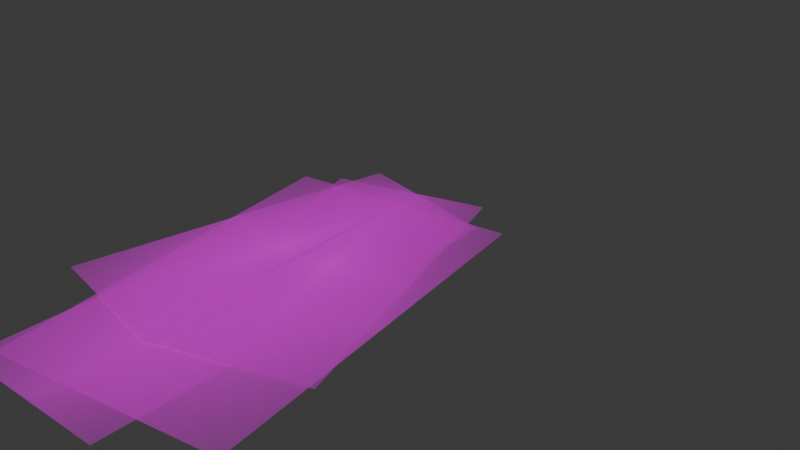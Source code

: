 # Source: JulietaAnimaciones.blend  (saved by Blender 4.5.90; exported with 4.5.12 LTS)
import bpy
from mathutils import Matrix  # noqa: F401  (used for matrix-valued properties, if any)

bpy.ops.wm.read_factory_settings(use_empty=True)
scene = bpy.context.scene
scene.name = 'Scene'

# ---- collections
col_collection = bpy.data.collections.new('Collection'); scene.collection.children.link(col_collection)

# ---- images (referenced by path relative to the original .blend; pixels are not part of the script)
import os
ASSET_DIR = os.environ.get("B2B_ASSET_DIR", "")  # directory of the original .blend (textures are referenced by path, not embedded)
HERE = os.path.dirname(os.path.abspath(__file__))  # packed textures are extracted next to this script under _unpacked/

def load_image(name, relpath, width, height, colorspace="sRGB"):
    """Load a texture the original file referenced (path relative to the .blend, or extracted next to this script)."""
    p = next((c for c in (os.path.join(HERE, relpath), os.path.join(ASSET_DIR, relpath)) if relpath and os.path.exists(c)), "")
    if p:
        img = bpy.data.images.load(p, check_existing=True)
        img.name = name
    else:  # same state as the original file: an image datablock whose file is absent (Cycles renders it pink)
        img = bpy.data.images.new(name, width, height)
        img.source = "FILE"
        img.filepath = "//" + (relpath or name)
    img.colorspace_settings.name = colorspace
    return img
img_jbrazos_png = load_image('JBrazos.png', 'JBrazos.png', 1024, 1024, 'sRGB')
img_jcabeza_png = load_image('JCabeza.png', 'JCabeza.png', 1024, 1024, 'sRGB')
img_jcuerpo_png = load_image('JCuerpo.png', 'JCuerpo.png', 1024, 1024, 'sRGB')
img_jvestidoder_png = load_image('JVestidoDer.png', 'JVestidoDer.png', 1024, 1024, 'sRGB')
img_jvestidoizq_png = load_image('JVestidoIzq.png', 'JVestidoIzq.png', 1024, 1024, 'sRGB')

# ---- materials (node trees are filled in below, after node groups)
mat_jbrazos = bpy.data.materials.new('JBrazos')
mat_jcabeza = bpy.data.materials.new('JCabeza')
mat_jcuerpo = bpy.data.materials.new('JCuerpo')
mat_jvestidoder = bpy.data.materials.new('JVestidoDer')
mat_jvestidoizq = bpy.data.materials.new('JVestidoIzq')

# ---- material node trees
mat_jbrazos.use_nodes = True; mat_jbrazos.node_tree.nodes.clear()
_N = mat_jbrazos.node_tree.nodes; _L = mat_jbrazos.node_tree.links
n0 = _N.new('ShaderNodeOutputMaterial'); n0.name = 'Material Output'; n0.location = (300, 300)
n1 = _N.new('ShaderNodeTexImage'); n1.name = 'Image Texture'; n1.location = (-200, 300)
n1.image = img_jbrazos_png
n1.extension = 'CLIP'
n2 = _N.new('ShaderNodeBsdfPrincipled'); n2.name = 'Principled BSDF'; n2.location = (0, 300)
_L.new(n1.outputs[0], n2.inputs[0])
_L.new(n1.outputs[1], n2.inputs[4])
_L.new(n2.outputs[0], n0.inputs[0])
n0.is_active_output = True
mat_jcabeza.use_nodes = True; mat_jcabeza.node_tree.nodes.clear()
_N = mat_jcabeza.node_tree.nodes; _L = mat_jcabeza.node_tree.links
n0 = _N.new('ShaderNodeOutputMaterial'); n0.name = 'Material Output'; n0.location = (300, 300)
n1 = _N.new('ShaderNodeTexImage'); n1.name = 'Image Texture'; n1.location = (-200, 300)
n1.image = img_jcabeza_png
n1.extension = 'CLIP'
n2 = _N.new('ShaderNodeBsdfPrincipled'); n2.name = 'Principled BSDF'; n2.location = (0, 300)
_L.new(n1.outputs[0], n2.inputs[0])
_L.new(n1.outputs[1], n2.inputs[4])
_L.new(n2.outputs[0], n0.inputs[0])
n0.is_active_output = True
mat_jcuerpo.use_nodes = True; mat_jcuerpo.node_tree.nodes.clear()
_N = mat_jcuerpo.node_tree.nodes; _L = mat_jcuerpo.node_tree.links
n0 = _N.new('ShaderNodeOutputMaterial'); n0.name = 'Material Output'; n0.location = (300, 300)
n1 = _N.new('ShaderNodeTexImage'); n1.name = 'Image Texture'; n1.location = (-200, 300)
n1.image = img_jcuerpo_png
n1.extension = 'CLIP'
n2 = _N.new('ShaderNodeBsdfPrincipled'); n2.name = 'Principled BSDF'; n2.location = (0, 300)
_L.new(n1.outputs[0], n2.inputs[0])
_L.new(n1.outputs[1], n2.inputs[4])
_L.new(n2.outputs[0], n0.inputs[0])
n0.is_active_output = True
mat_jvestidoder.use_nodes = True; mat_jvestidoder.node_tree.nodes.clear()
_N = mat_jvestidoder.node_tree.nodes; _L = mat_jvestidoder.node_tree.links
n0 = _N.new('ShaderNodeOutputMaterial'); n0.name = 'Material Output'; n0.location = (300, 300)
n1 = _N.new('ShaderNodeTexImage'); n1.name = 'Image Texture'; n1.location = (-200, 300)
n1.image = img_jvestidoder_png
n1.extension = 'CLIP'
n2 = _N.new('ShaderNodeBsdfPrincipled'); n2.name = 'Principled BSDF'; n2.location = (0, 300)
_L.new(n1.outputs[0], n2.inputs[0])
_L.new(n1.outputs[1], n2.inputs[4])
_L.new(n2.outputs[0], n0.inputs[0])
n0.is_active_output = True
mat_jvestidoizq.use_nodes = True; mat_jvestidoizq.node_tree.nodes.clear()
_N = mat_jvestidoizq.node_tree.nodes; _L = mat_jvestidoizq.node_tree.links
n0 = _N.new('ShaderNodeOutputMaterial'); n0.name = 'Material Output'; n0.location = (300, 300)
n1 = _N.new('ShaderNodeTexImage'); n1.name = 'Image Texture'; n1.location = (-200, 300)
n1.image = img_jvestidoizq_png
n1.extension = 'CLIP'
n2 = _N.new('ShaderNodeBsdfPrincipled'); n2.name = 'Principled BSDF'; n2.location = (0, 300)
_L.new(n1.outputs[0], n2.inputs[0])
_L.new(n1.outputs[1], n2.inputs[4])
_L.new(n2.outputs[0], n0.inputs[0])
n0.is_active_output = True

# ---- world
world_world = bpy.data.worlds.new('World'); scene.world = world_world
world_world.use_nodes = True; world_world.node_tree.nodes.clear()
_N = world_world.node_tree.nodes; _L = world_world.node_tree.links
n0 = _N.new('ShaderNodeOutputWorld'); n0.name = 'World Output'; n0.location = (300, 300)
n1 = _N.new('ShaderNodeBackground'); n1.name = 'Background'; n1.location = (10, 300)
n1.inputs[0].default_value = (0.05088, 0.05088, 0.05088, 1.0)
_L.new(n1.outputs[0], n0.inputs[0])
n0.is_active_output = True
world_world.color = (0.05088, 0.05088, 0.05088)
world_world.sun_shadow_jitter_overblur = 0.0

# ---- meshes
me_jbrazos = bpy.data.meshes.new('JBrazos')
me_jbrazos.from_pydata([(-0.9365, -0.5, 0.0), (0.9365, -0.5, 0.0), (-0.9365, 0.5, 0.0), (0.9365, 0.5, 0.0)], [], [(0, 1, 3, 2)])
_uv = me_jbrazos.uv_layers.new(name='UVMap')
_uv.uv.foreach_set('vector', [0.0, 0.0, 1.0, 0.0, 1.0, 1.0, 0.0, 1.0])
me_jbrazos.materials.append(mat_jbrazos)
me_jbrazos.update()
me_jcabeza = bpy.data.meshes.new('JCabeza')
me_jcabeza.from_pydata([(-0.2965, -0.5, 0.0), (0.2965, -0.5, 0.0), (-0.2965, 0.5, 0.0), (0.2965, 0.5, 0.0)], [], [(0, 1, 3, 2)])
_uv = me_jcabeza.uv_layers.new(name='UVMap')
_uv.uv.foreach_set('vector', [0.0, 0.0, 1.0, 0.0, 1.0, 1.0, 0.0, 1.0])
me_jcabeza.materials.append(mat_jcabeza)
me_jcabeza.update()
me_jcuerpo = bpy.data.meshes.new('JCuerpo')
me_jcuerpo.from_pydata([(-0.1954, -0.5, 0.0), (0.1954, -0.5, 0.0), (-0.1954, 0.5, 0.0), (0.1954, 0.5, 0.0)], [], [(0, 1, 3, 2)])
_uv = me_jcuerpo.uv_layers.new(name='UVMap')
_uv.uv.foreach_set('vector', [0.0, 0.0, 1.0, 0.0, 1.0, 1.0, 0.0, 1.0])
me_jcuerpo.materials.append(mat_jcuerpo)
me_jcuerpo.update()
me_jvestidoder = bpy.data.meshes.new('JVestidoDer')
me_jvestidoder.from_pydata([(-0.2353, -0.5, 0.0), (0.2353, -0.5, 0.0), (-0.2353, 0.5, 0.0), (0.2353, 0.5, 0.0)], [], [(0, 1, 3, 2)])
_uv = me_jvestidoder.uv_layers.new(name='UVMap')
_uv.uv.foreach_set('vector', [0.0, 0.0, 1.0, 0.0, 1.0, 1.0, 0.0, 1.0])
me_jvestidoder.materials.append(mat_jvestidoder)
me_jvestidoder.update()
me_jvestidoizq = bpy.data.meshes.new('JVestidoIzq')
me_jvestidoizq.from_pydata([(-0.2349, -0.5, 0.0), (0.2349, -0.5, 0.0), (-0.2349, 0.5, 0.0), (0.2349, 0.5, 0.0)], [], [(0, 1, 3, 2)])
_uv = me_jvestidoizq.uv_layers.new(name='UVMap')
_uv.uv.foreach_set('vector', [0.0, 0.0, 1.0, 0.0, 1.0, 1.0, 0.0, 1.0])
me_jvestidoizq.materials.append(mat_jvestidoizq)
me_jvestidoizq.update()
arm_armature_001 = bpy.data.armatures.new('Armature.001')  # bones are not reproduced

# ---- objects
ob_jbrazos = bpy.data.objects.new('JBrazos', me_jbrazos)
ob_jcabeza = bpy.data.objects.new('JCabeza', me_jcabeza)
ob_jcuerpo = bpy.data.objects.new('JCuerpo', me_jcuerpo)
ob_jvestidoder = bpy.data.objects.new('JVestidoDer', me_jvestidoder)
ob_jvestidoizq = bpy.data.objects.new('JVestidoIzq', me_jvestidoizq)
ob_armature = bpy.data.objects.new('Armature', arm_armature_001)

# ---- transforms, parenting, visibility, modifiers, constraints
ob_jbrazos.parent = ob_armature
ob_jbrazos.matrix_parent_inverse = Matrix(((-15.56, -1.414e-05, 21.75, -12.84), (-21.75, 2.096e-06, -15.56, 5.926), (6.519e-06, -26.74, -1.272e-05, 5.519e-06), (0.0, 0.0, 0.0, 1.0)))
ob_jbrazos.location = (-0.002575, 0.01039, 0.5653)
ob_jbrazos.rotation_euler = (1.571, -0.0, 0.0)
ob_jbrazos.scale = (0.12, 0.12, 0.12)
ob_jcabeza.parent = ob_armature
ob_jcabeza.matrix_parent_inverse = Matrix(((26.59, -5.422e-06, -2.846, 1.951), (2.846, -3.582e-06, 26.59, -21.65), (-5.773e-06, -26.74, -2.985e-06, -2.84e-07), (-0.0, 0.0, -0.0, 1.0)))
ob_jcabeza.location = (0.003709, 0.01153, 0.5221)
ob_jcabeza.rotation_euler = (1.571, -0.0, 0.0)
ob_jcabeza.scale = (0.6234, 0.6234, 0.6234)
ob_jcuerpo.parent = ob_armature
ob_jcuerpo.matrix_parent_inverse = Matrix(((26.73, -3.637e-07, 0.7916, -0.3712), (-0.7916, -3.601e-06, 26.73, -17.06), (-2.57e-07, -26.74, -3.61e-06, 1.431e-07), (0.0, 0.0, -0.0, 1.0)))
ob_jcuerpo.location = (-0.00188, 0.01138, 0.3192)
ob_jcuerpo.rotation_euler = (1.571, -0.0, 0.0)
ob_jcuerpo.scale = (0.6648, 0.6648, 0.6648)
ob_jvestidoder.parent = ob_armature
ob_jvestidoder.matrix_parent_inverse = Matrix(((-25.99, -3.311e-05, -6.288, 3.796), (6.288, 3.492e-06, -25.99, 0.07945), (3.3e-05, -26.74, 4.392e-06, -4.687e-06), (-0.0, 0.0, -0.0, 1.0)))
ob_jvestidoder.location = (0.1363, 0.009158, 0.2461)
ob_jvestidoder.rotation_euler = (1.571, -0.0, 0.0)
ob_jvestidoder.scale = (0.532, 0.532, 0.532)
ob_jvestidoizq.parent = ob_armature
ob_jvestidoizq.matrix_parent_inverse = Matrix(((-25.91, -4.776e-06, 6.607, -4.091), (-6.607, 3.481e-06, -25.91, 0.1161), (3.767e-06, -26.74, -4.553e-06, 7.292e-07), (0.0, 0.0, 0.0, 1.0)))
ob_jvestidoizq.location = (-0.1412, 0.009158, 0.2461)
ob_jvestidoizq.rotation_euler = (1.571, -0.0, 0.0)
ob_jvestidoizq.scale = (0.532, 0.532, 0.532)
ob_armature.location = (-0.0008322, -6.176e-08, 0.4597)
ob_armature.scale = (0.0374, 0.0374, 0.0374)

# ---- collection membership
col_collection.objects.link(ob_jbrazos)
col_collection.objects.link(ob_jcabeza)
col_collection.objects.link(ob_jcuerpo)
col_collection.objects.link(ob_jvestidoder)
col_collection.objects.link(ob_jvestidoizq)
col_collection.objects.link(ob_armature)

# ---- scene / render settings (as saved in the file)
scene.frame_start = 1; scene.frame_end = 50; scene.frame_set(25)
scene.render.engine = 'BLENDER_EEVEE_NEXT'
scene.render.fps = 30
bpy.context.view_layer.update()

# ---- added for rendering (the .blend has no active camera and no usable light): camera, sun
cam_auto = bpy.data.cameras.new('AutoCamera')
cam_auto.lens = 50.0
cam_auto.sensor_width = 36.0
cam_auto.clip_end = 1000.0
ob_auto_camera = bpy.data.objects.new('AutoCamera', cam_auto)
scene.collection.objects.link(ob_auto_camera)
ob_auto_camera.location = (0.989056, -1.18046, 1.21111)
ob_auto_camera.rotation_euler = (1.09748, -7.21219e-08, 0.694738)
scene.camera = ob_auto_camera
light_auto_sun = bpy.data.lights.new('AutoSun', 'SUN')
light_auto_sun.energy = 3.0
light_auto_sun.angle = 0.0523599
ob_auto_sun = bpy.data.objects.new('AutoSun', light_auto_sun)
scene.collection.objects.link(ob_auto_sun)
ob_auto_sun.rotation_euler = (0.872665, 0.174533, 0.523599)
bpy.context.view_layer.update()
